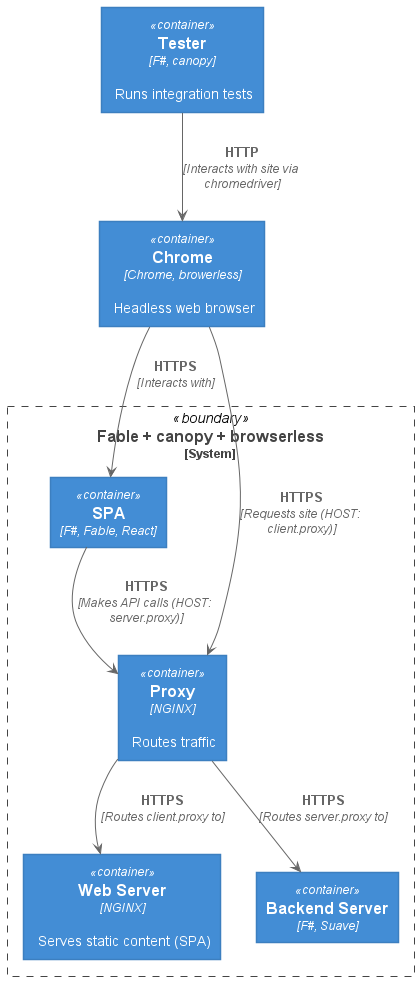

The diagram above was rendered by PlantUML. Its source (embedded in the PNG):
@startuml system
!includeurl https://raw.githubusercontent.com/plantuml-stdlib/C4-PlantUML/master/C4_Container.puml

Container(tester, "Tester", "F#, canopy", "Runs integration tests")
Container(chrome, "Chrome", "Chrome, browerless", "Headless web browser")
System_Boundary(system, "Fable + canopy + browserless") {
    Container(web_server, "Web Server", "NGINX", "Serves static content (SPA)")
    Container(spa, "SPA", "F#, Fable, React")
    Container(proxy, "Proxy", "NGINX", "Routes traffic")
    Container(backend, "Backend Server", "F#, Suave")
}
Rel(tester, chrome, "HTTP", "Interacts with site via chromedriver")
Rel(chrome, proxy, "HTTPS", "Requests site (HOST: client.proxy)")
Rel(chrome, spa, "HTTPS", "Interacts with")
Rel(proxy, web_server, "HTTPS", "Routes client.proxy to")
Rel(proxy, backend, "HTTPS", "Routes server.proxy to")
Rel(spa, proxy, "HTTPS", "Makes API calls (HOST: server.proxy)")


@enduml